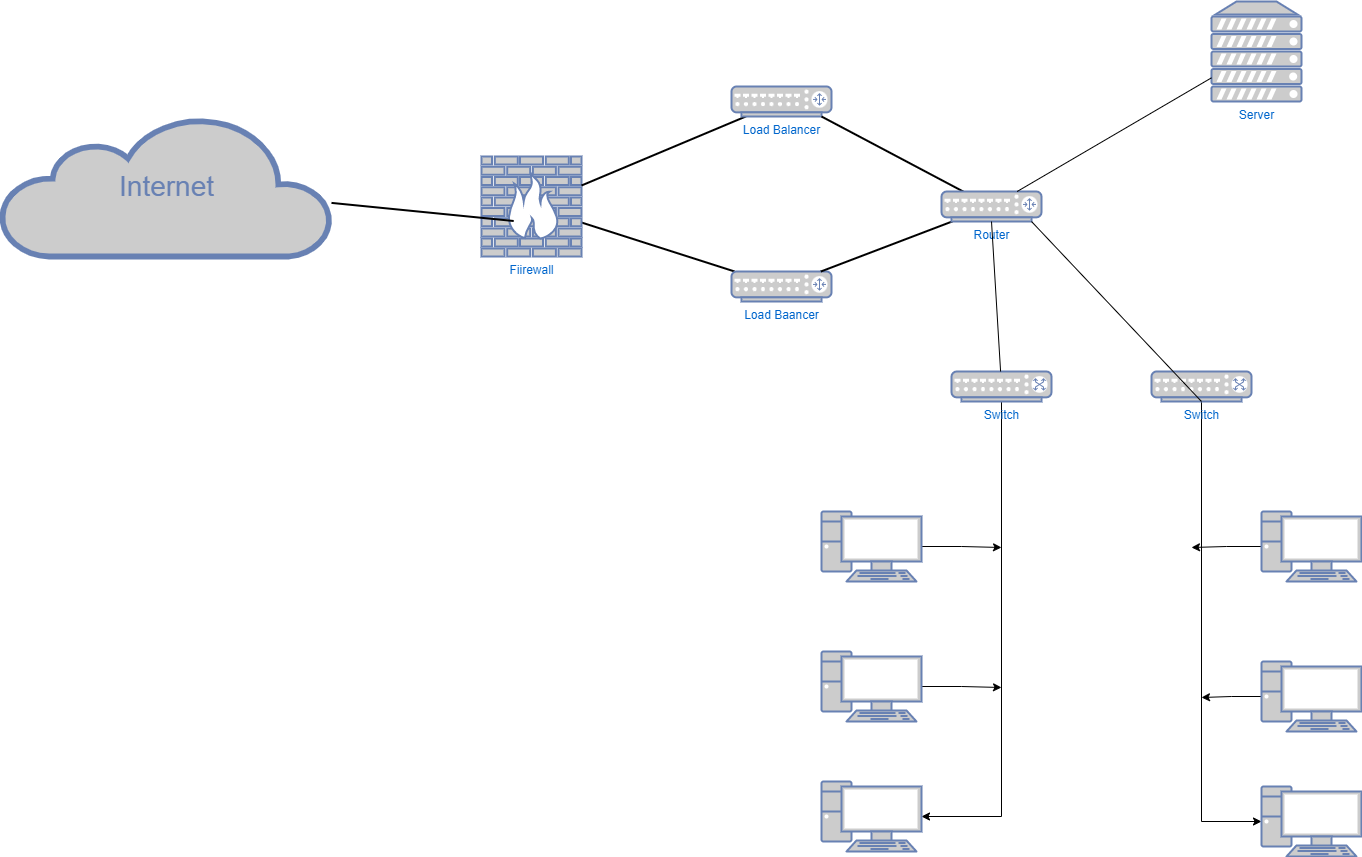

The diagram above was exported from draw.io. Its source (the exported page's mxGraphModel, read from the mxfile embedded in the PNG):
<mxGraphModel dx="2498" dy="1468" grid="1" gridSize="10" guides="1" tooltips="1" connect="1" arrows="1" fold="1" page="1" pageScale="1" pageWidth="1100" pageHeight="850" background="none" math="0" shadow="0">
  <root>
    <mxCell id="0" />
    <mxCell id="1" parent="0" />
    <mxCell id="7c3789c024ecab99-55" style="edgeStyle=none;html=1;labelBackgroundColor=none;endArrow=none;endFill=0;strokeWidth=2;fontFamily=Verdana;fontSize=28;fontColor=#6881B3;" parent="1" source="7c3789c024ecab99-8" target="7c3789c024ecab99-54" edge="1">
      <mxGeometry relative="1" as="geometry">
        <mxPoint x="1660" y="837.0000000000002" as="targetPoint" />
      </mxGeometry>
    </mxCell>
    <mxCell id="7c3789c024ecab99-8" value="Fiirewall" style="fontColor=#0066CC;verticalAlign=top;verticalLabelPosition=bottom;labelPosition=center;align=center;html=1;fillColor=#CCCCCC;strokeColor=#6881B3;gradientColor=none;gradientDirection=north;strokeWidth=2;shape=mxgraph.networks.firewall;rounded=0;shadow=0;comic=0;" parent="1" vertex="1">
      <mxGeometry x="680" y="645" width="100" height="100" as="geometry" />
    </mxCell>
    <mxCell id="7c3789c024ecab99-52" style="edgeStyle=none;html=1;labelBackgroundColor=none;endArrow=none;endFill=0;strokeWidth=2;fontFamily=Verdana;fontSize=15;fontColor=#036897;" parent="1" source="7c3789c024ecab99-10" target="7c3789c024ecab99-8" edge="1">
      <mxGeometry relative="1" as="geometry">
        <mxPoint x="1549.9999999999995" y="917" as="targetPoint" />
      </mxGeometry>
    </mxCell>
    <mxCell id="7c3789c024ecab99-10" value="Load Balancer" style="fontColor=#0066CC;verticalAlign=top;verticalLabelPosition=bottom;labelPosition=center;align=center;html=1;fillColor=#CCCCCC;strokeColor=#6881B3;gradientColor=none;gradientDirection=north;strokeWidth=2;shape=mxgraph.networks.router;rounded=0;shadow=0;comic=0;" parent="1" vertex="1">
      <mxGeometry x="930" y="575" width="100" height="30" as="geometry" />
    </mxCell>
    <mxCell id="7c3789c024ecab99-53" value="Internet" style="html=1;fillColor=#CCCCCC;strokeColor=#6881B3;gradientColor=none;gradientDirection=north;strokeWidth=2;shape=mxgraph.networks.cloud;fontColor=#6881B3;rounded=0;shadow=0;comic=0;align=center;fontSize=28;" parent="1" vertex="1">
      <mxGeometry x="200" y="605" width="330" height="140" as="geometry" />
    </mxCell>
    <mxCell id="7c3789c024ecab99-56" style="edgeStyle=none;html=1;labelBackgroundColor=none;endArrow=none;endFill=0;strokeWidth=2;fontFamily=Verdana;fontSize=28;fontColor=#6881B3;exitX=0.322;exitY=0.645;exitDx=0;exitDy=0;exitPerimeter=0;" parent="1" source="7c3789c024ecab99-8" target="7c3789c024ecab99-53" edge="1">
      <mxGeometry relative="1" as="geometry" />
    </mxCell>
    <mxCell id="7c3789c024ecab99-77" style="edgeStyle=none;html=1;labelBackgroundColor=none;endArrow=none;endFill=0;strokeWidth=2;fontFamily=Verdana;fontSize=28;fontColor=#6881B3;exitX=0.9;exitY=1;exitDx=0;exitDy=0;exitPerimeter=0;" parent="1" source="7c3789c024ecab99-10" target="7d9TIuMiWeDAY3M4XUzK-2" edge="1">
      <mxGeometry relative="1" as="geometry" />
    </mxCell>
    <mxCell id="7c3789c024ecab99-54" value="Load Baancer" style="fontColor=#0066CC;verticalAlign=top;verticalLabelPosition=bottom;labelPosition=center;align=center;html=1;fillColor=#CCCCCC;strokeColor=#6881B3;gradientColor=none;gradientDirection=north;strokeWidth=2;shape=mxgraph.networks.router;rounded=0;shadow=0;comic=0;" parent="1" vertex="1">
      <mxGeometry x="930" y="760" width="100" height="30" as="geometry" />
    </mxCell>
    <mxCell id="7c3789c024ecab99-59" style="edgeStyle=none;html=1;labelBackgroundColor=none;endArrow=none;endFill=0;strokeWidth=2;fontFamily=Verdana;fontSize=28;fontColor=#6881B3;" parent="1" source="7d9TIuMiWeDAY3M4XUzK-2" target="7c3789c024ecab99-54" edge="1">
      <mxGeometry relative="1" as="geometry">
        <mxPoint x="1570" y="827" as="targetPoint" />
      </mxGeometry>
    </mxCell>
    <mxCell id="7d9TIuMiWeDAY3M4XUzK-2" value="Router" style="fontColor=#0066CC;verticalAlign=top;verticalLabelPosition=bottom;labelPosition=center;align=center;html=1;outlineConnect=0;fillColor=#CCCCCC;strokeColor=#6881B3;gradientColor=none;gradientDirection=north;strokeWidth=2;shape=mxgraph.networks.router;" vertex="1" parent="1">
      <mxGeometry x="1140" y="680" width="100" height="30" as="geometry" />
    </mxCell>
    <mxCell id="7d9TIuMiWeDAY3M4XUzK-3" value="Server" style="fontColor=#0066CC;verticalAlign=top;verticalLabelPosition=bottom;labelPosition=center;align=center;html=1;outlineConnect=0;fillColor=#CCCCCC;strokeColor=#6881B3;gradientColor=none;gradientDirection=north;strokeWidth=2;shape=mxgraph.networks.server;" vertex="1" parent="1">
      <mxGeometry x="1410" y="490" width="90" height="100" as="geometry" />
    </mxCell>
    <mxCell id="7d9TIuMiWeDAY3M4XUzK-4" value="" style="endArrow=none;html=1;rounded=0;" edge="1" parent="1" source="7d9TIuMiWeDAY3M4XUzK-2" target="7d9TIuMiWeDAY3M4XUzK-3">
      <mxGeometry width="50" height="50" relative="1" as="geometry">
        <mxPoint x="760" y="1100" as="sourcePoint" />
        <mxPoint x="810" y="1050" as="targetPoint" />
      </mxGeometry>
    </mxCell>
    <mxCell id="7d9TIuMiWeDAY3M4XUzK-15" style="edgeStyle=orthogonalEdgeStyle;rounded=0;orthogonalLoop=1;jettySize=auto;html=1;exitX=0.5;exitY=1;exitDx=0;exitDy=0;exitPerimeter=0;entryX=1;entryY=0.5;entryDx=0;entryDy=0;entryPerimeter=0;" edge="1" parent="1" source="7d9TIuMiWeDAY3M4XUzK-5" target="7d9TIuMiWeDAY3M4XUzK-9">
      <mxGeometry relative="1" as="geometry">
        <Array as="points">
          <mxPoint x="1200" y="1305" />
        </Array>
      </mxGeometry>
    </mxCell>
    <mxCell id="7d9TIuMiWeDAY3M4XUzK-5" value="Switch" style="fontColor=#0066CC;verticalAlign=top;verticalLabelPosition=bottom;labelPosition=center;align=center;html=1;outlineConnect=0;fillColor=#CCCCCC;strokeColor=#6881B3;gradientColor=none;gradientDirection=north;strokeWidth=2;shape=mxgraph.networks.switch;" vertex="1" parent="1">
      <mxGeometry x="1150" y="860" width="100" height="30" as="geometry" />
    </mxCell>
    <mxCell id="7d9TIuMiWeDAY3M4XUzK-18" style="edgeStyle=orthogonalEdgeStyle;rounded=0;orthogonalLoop=1;jettySize=auto;html=1;exitX=0.5;exitY=1;exitDx=0;exitDy=0;exitPerimeter=0;entryX=0;entryY=0.5;entryDx=0;entryDy=0;entryPerimeter=0;" edge="1" parent="1" source="7d9TIuMiWeDAY3M4XUzK-6" target="7d9TIuMiWeDAY3M4XUzK-12">
      <mxGeometry relative="1" as="geometry" />
    </mxCell>
    <mxCell id="7d9TIuMiWeDAY3M4XUzK-6" value="Switch" style="fontColor=#0066CC;verticalAlign=top;verticalLabelPosition=bottom;labelPosition=center;align=center;html=1;outlineConnect=0;fillColor=#CCCCCC;strokeColor=#6881B3;gradientColor=none;gradientDirection=north;strokeWidth=2;shape=mxgraph.networks.switch;" vertex="1" parent="1">
      <mxGeometry x="1350" y="860" width="100" height="30" as="geometry" />
    </mxCell>
    <mxCell id="7d9TIuMiWeDAY3M4XUzK-7" value="" style="endArrow=none;html=1;rounded=0;entryX=0.5;entryY=1;entryDx=0;entryDy=0;entryPerimeter=0;" edge="1" parent="1" source="7d9TIuMiWeDAY3M4XUzK-5" target="7d9TIuMiWeDAY3M4XUzK-2">
      <mxGeometry width="50" height="50" relative="1" as="geometry">
        <mxPoint x="760" y="1100" as="sourcePoint" />
        <mxPoint x="810" y="1050" as="targetPoint" />
      </mxGeometry>
    </mxCell>
    <mxCell id="7d9TIuMiWeDAY3M4XUzK-8" value="" style="endArrow=none;html=1;rounded=0;exitX=0.5;exitY=1;exitDx=0;exitDy=0;exitPerimeter=0;entryX=0.9;entryY=1;entryDx=0;entryDy=0;entryPerimeter=0;" edge="1" parent="1" source="7d9TIuMiWeDAY3M4XUzK-6" target="7d9TIuMiWeDAY3M4XUzK-2">
      <mxGeometry width="50" height="50" relative="1" as="geometry">
        <mxPoint x="760" y="1100" as="sourcePoint" />
        <mxPoint x="810" y="1050" as="targetPoint" />
      </mxGeometry>
    </mxCell>
    <mxCell id="7d9TIuMiWeDAY3M4XUzK-9" value="" style="fontColor=#0066CC;verticalAlign=top;verticalLabelPosition=bottom;labelPosition=center;align=center;html=1;outlineConnect=0;fillColor=#CCCCCC;strokeColor=#6881B3;gradientColor=none;gradientDirection=north;strokeWidth=2;shape=mxgraph.networks.pc;" vertex="1" parent="1">
      <mxGeometry x="1020" y="1270" width="100" height="70" as="geometry" />
    </mxCell>
    <mxCell id="7d9TIuMiWeDAY3M4XUzK-16" style="edgeStyle=orthogonalEdgeStyle;rounded=0;orthogonalLoop=1;jettySize=auto;html=1;exitX=1;exitY=0.5;exitDx=0;exitDy=0;exitPerimeter=0;" edge="1" parent="1" source="7d9TIuMiWeDAY3M4XUzK-10">
      <mxGeometry relative="1" as="geometry">
        <mxPoint x="1200" y="1176" as="targetPoint" />
      </mxGeometry>
    </mxCell>
    <mxCell id="7d9TIuMiWeDAY3M4XUzK-10" value="" style="fontColor=#0066CC;verticalAlign=top;verticalLabelPosition=bottom;labelPosition=center;align=center;html=1;outlineConnect=0;fillColor=#CCCCCC;strokeColor=#6881B3;gradientColor=none;gradientDirection=north;strokeWidth=2;shape=mxgraph.networks.pc;" vertex="1" parent="1">
      <mxGeometry x="1020" y="1140" width="100" height="70" as="geometry" />
    </mxCell>
    <mxCell id="7d9TIuMiWeDAY3M4XUzK-17" style="edgeStyle=orthogonalEdgeStyle;rounded=0;orthogonalLoop=1;jettySize=auto;html=1;exitX=1;exitY=0.5;exitDx=0;exitDy=0;exitPerimeter=0;" edge="1" parent="1" source="7d9TIuMiWeDAY3M4XUzK-11">
      <mxGeometry relative="1" as="geometry">
        <mxPoint x="1200" y="1036" as="targetPoint" />
      </mxGeometry>
    </mxCell>
    <mxCell id="7d9TIuMiWeDAY3M4XUzK-11" value="" style="fontColor=#0066CC;verticalAlign=top;verticalLabelPosition=bottom;labelPosition=center;align=center;html=1;outlineConnect=0;fillColor=#CCCCCC;strokeColor=#6881B3;gradientColor=none;gradientDirection=north;strokeWidth=2;shape=mxgraph.networks.pc;" vertex="1" parent="1">
      <mxGeometry x="1020" y="1000" width="100" height="70" as="geometry" />
    </mxCell>
    <mxCell id="7d9TIuMiWeDAY3M4XUzK-12" value="" style="fontColor=#0066CC;verticalAlign=top;verticalLabelPosition=bottom;labelPosition=center;align=center;html=1;outlineConnect=0;fillColor=#CCCCCC;strokeColor=#6881B3;gradientColor=none;gradientDirection=north;strokeWidth=2;shape=mxgraph.networks.pc;" vertex="1" parent="1">
      <mxGeometry x="1460" y="1275" width="100" height="70" as="geometry" />
    </mxCell>
    <mxCell id="7d9TIuMiWeDAY3M4XUzK-19" style="edgeStyle=orthogonalEdgeStyle;rounded=0;orthogonalLoop=1;jettySize=auto;html=1;exitX=0;exitY=0.5;exitDx=0;exitDy=0;exitPerimeter=0;" edge="1" parent="1" source="7d9TIuMiWeDAY3M4XUzK-13">
      <mxGeometry relative="1" as="geometry">
        <mxPoint x="1400" y="1186" as="targetPoint" />
      </mxGeometry>
    </mxCell>
    <mxCell id="7d9TIuMiWeDAY3M4XUzK-13" value="" style="fontColor=#0066CC;verticalAlign=top;verticalLabelPosition=bottom;labelPosition=center;align=center;html=1;outlineConnect=0;fillColor=#CCCCCC;strokeColor=#6881B3;gradientColor=none;gradientDirection=north;strokeWidth=2;shape=mxgraph.networks.pc;" vertex="1" parent="1">
      <mxGeometry x="1460" y="1150" width="100" height="70" as="geometry" />
    </mxCell>
    <mxCell id="7d9TIuMiWeDAY3M4XUzK-20" style="edgeStyle=orthogonalEdgeStyle;rounded=0;orthogonalLoop=1;jettySize=auto;html=1;exitX=0;exitY=0.5;exitDx=0;exitDy=0;exitPerimeter=0;" edge="1" parent="1" source="7d9TIuMiWeDAY3M4XUzK-14">
      <mxGeometry relative="1" as="geometry">
        <mxPoint x="1390" y="1036" as="targetPoint" />
      </mxGeometry>
    </mxCell>
    <mxCell id="7d9TIuMiWeDAY3M4XUzK-14" value="" style="fontColor=#0066CC;verticalAlign=top;verticalLabelPosition=bottom;labelPosition=center;align=center;html=1;outlineConnect=0;fillColor=#CCCCCC;strokeColor=#6881B3;gradientColor=none;gradientDirection=north;strokeWidth=2;shape=mxgraph.networks.pc;" vertex="1" parent="1">
      <mxGeometry x="1460" y="1000" width="100" height="70" as="geometry" />
    </mxCell>
  </root>
</mxGraphModel>